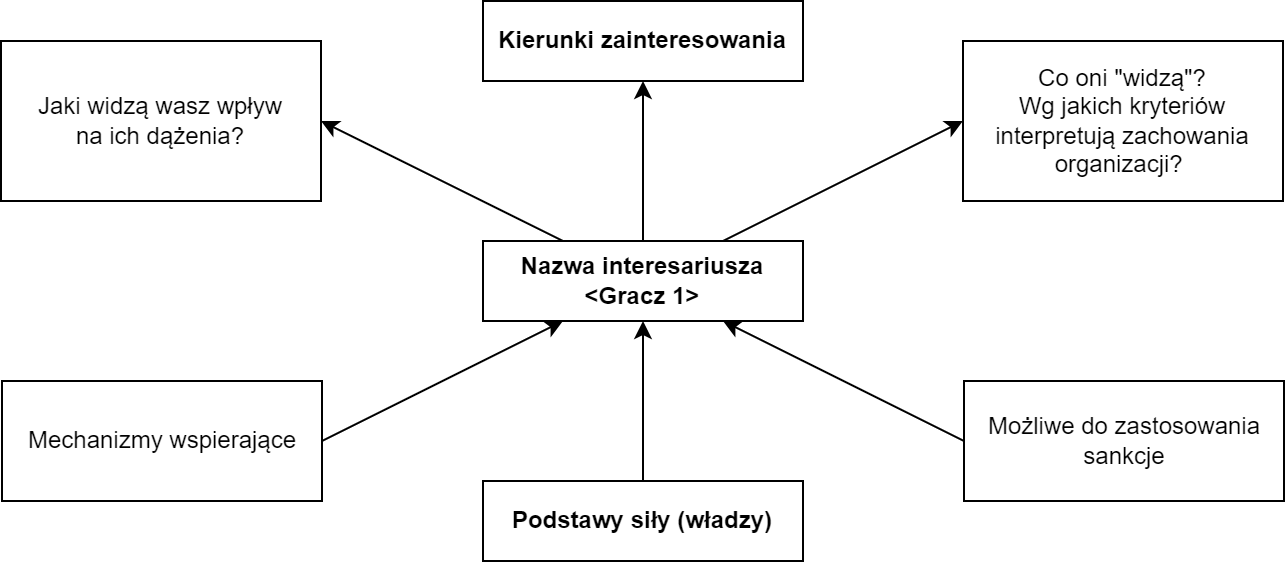

The diagram above was exported from draw.io. Its source (the exported page's mxGraphModel, read from the mxfile embedded in the PNG):
<mxGraphModel dx="1660" dy="1038" grid="1" gridSize="10" guides="1" tooltips="1" connect="1" arrows="1" fold="1" page="1" pageScale="1" pageWidth="827" pageHeight="1169" math="0" shadow="0">
  <root>
    <mxCell id="0" />
    <mxCell id="1" parent="0" />
    <mxCell id="x0LG43o8Oa7EU4Xdlt_K-3" value="" style="edgeStyle=orthogonalEdgeStyle;rounded=0;orthogonalLoop=1;jettySize=auto;html=1;" edge="1" parent="1" source="x0LG43o8Oa7EU4Xdlt_K-1" target="x0LG43o8Oa7EU4Xdlt_K-2">
      <mxGeometry relative="1" as="geometry" />
    </mxCell>
    <mxCell id="x0LG43o8Oa7EU4Xdlt_K-5" value="" style="edgeStyle=orthogonalEdgeStyle;rounded=0;orthogonalLoop=1;jettySize=auto;html=1;endArrow=none;endFill=0;startArrow=classic;startFill=1;" edge="1" parent="1" source="x0LG43o8Oa7EU4Xdlt_K-1" target="x0LG43o8Oa7EU4Xdlt_K-4">
      <mxGeometry relative="1" as="geometry" />
    </mxCell>
    <mxCell id="x0LG43o8Oa7EU4Xdlt_K-7" value="" style="rounded=0;orthogonalLoop=1;jettySize=auto;html=1;exitX=0.75;exitY=0;exitDx=0;exitDy=0;entryX=0;entryY=0.5;entryDx=0;entryDy=0;" edge="1" parent="1" source="x0LG43o8Oa7EU4Xdlt_K-1" target="x0LG43o8Oa7EU4Xdlt_K-6">
      <mxGeometry relative="1" as="geometry" />
    </mxCell>
    <mxCell id="x0LG43o8Oa7EU4Xdlt_K-1" value="&lt;b&gt;Nazwa interesariusza&lt;br&gt;&amp;lt;Gracz 1&amp;gt;&lt;/b&gt;" style="rounded=0;whiteSpace=wrap;html=1;" vertex="1" parent="1">
      <mxGeometry x="319" y="159" width="160" height="40" as="geometry" />
    </mxCell>
    <mxCell id="x0LG43o8Oa7EU4Xdlt_K-2" value="&lt;b&gt;Kierunki zainteresowania&lt;/b&gt;" style="rounded=0;whiteSpace=wrap;html=1;" vertex="1" parent="1">
      <mxGeometry x="319" y="39" width="160" height="40" as="geometry" />
    </mxCell>
    <mxCell id="x0LG43o8Oa7EU4Xdlt_K-4" value="&lt;b&gt;Podstawy siły (władzy)&lt;/b&gt;" style="rounded=0;whiteSpace=wrap;html=1;" vertex="1" parent="1">
      <mxGeometry x="319" y="279" width="160" height="40" as="geometry" />
    </mxCell>
    <mxCell id="x0LG43o8Oa7EU4Xdlt_K-6" value="Co oni &quot;widzą&quot;?&lt;br&gt;Wg jakich kryteriów interpretują zachowania organizacji?&amp;nbsp;" style="rounded=0;whiteSpace=wrap;html=1;" vertex="1" parent="1">
      <mxGeometry x="559" y="59" width="160" height="80" as="geometry" />
    </mxCell>
    <mxCell id="x0LG43o8Oa7EU4Xdlt_K-8" value="" style="rounded=0;orthogonalLoop=1;jettySize=auto;html=1;exitX=0.25;exitY=0;exitDx=0;exitDy=0;entryX=1;entryY=0.5;entryDx=0;entryDy=0;" edge="1" parent="1" target="x0LG43o8Oa7EU4Xdlt_K-9" source="x0LG43o8Oa7EU4Xdlt_K-1">
      <mxGeometry relative="1" as="geometry">
        <mxPoint x="-42" y="159" as="sourcePoint" />
      </mxGeometry>
    </mxCell>
    <mxCell id="x0LG43o8Oa7EU4Xdlt_K-9" value="Jaki widzą wasz wpływ &lt;br&gt;na ich dążenia?" style="rounded=0;whiteSpace=wrap;html=1;" vertex="1" parent="1">
      <mxGeometry x="78" y="59" width="160" height="80" as="geometry" />
    </mxCell>
    <mxCell id="x0LG43o8Oa7EU4Xdlt_K-10" value="" style="rounded=0;orthogonalLoop=1;jettySize=auto;html=1;exitX=0.75;exitY=1;exitDx=0;exitDy=0;entryX=0;entryY=0.5;entryDx=0;entryDy=0;startArrow=classic;startFill=1;endArrow=none;endFill=0;" edge="1" parent="1" target="x0LG43o8Oa7EU4Xdlt_K-11" source="x0LG43o8Oa7EU4Xdlt_K-1">
      <mxGeometry relative="1" as="geometry">
        <mxPoint x="439.5" y="319" as="sourcePoint" />
      </mxGeometry>
    </mxCell>
    <mxCell id="x0LG43o8Oa7EU4Xdlt_K-11" value="Możliwe do zastosowania sankcje" style="rounded=0;whiteSpace=wrap;html=1;" vertex="1" parent="1">
      <mxGeometry x="559.5" y="229" width="160" height="60" as="geometry" />
    </mxCell>
    <mxCell id="x0LG43o8Oa7EU4Xdlt_K-12" value="" style="rounded=0;orthogonalLoop=1;jettySize=auto;html=1;exitX=0.25;exitY=1;exitDx=0;exitDy=0;entryX=1;entryY=0.5;entryDx=0;entryDy=0;startArrow=classic;startFill=1;endArrow=none;endFill=0;" edge="1" parent="1" target="x0LG43o8Oa7EU4Xdlt_K-13" source="x0LG43o8Oa7EU4Xdlt_K-1">
      <mxGeometry relative="1" as="geometry">
        <mxPoint x="359.5" y="319" as="sourcePoint" />
      </mxGeometry>
    </mxCell>
    <mxCell id="x0LG43o8Oa7EU4Xdlt_K-13" value="Mechanizmy wspierające" style="rounded=0;whiteSpace=wrap;html=1;" vertex="1" parent="1">
      <mxGeometry x="78.5" y="229" width="160" height="60" as="geometry" />
    </mxCell>
  </root>
</mxGraphModel>